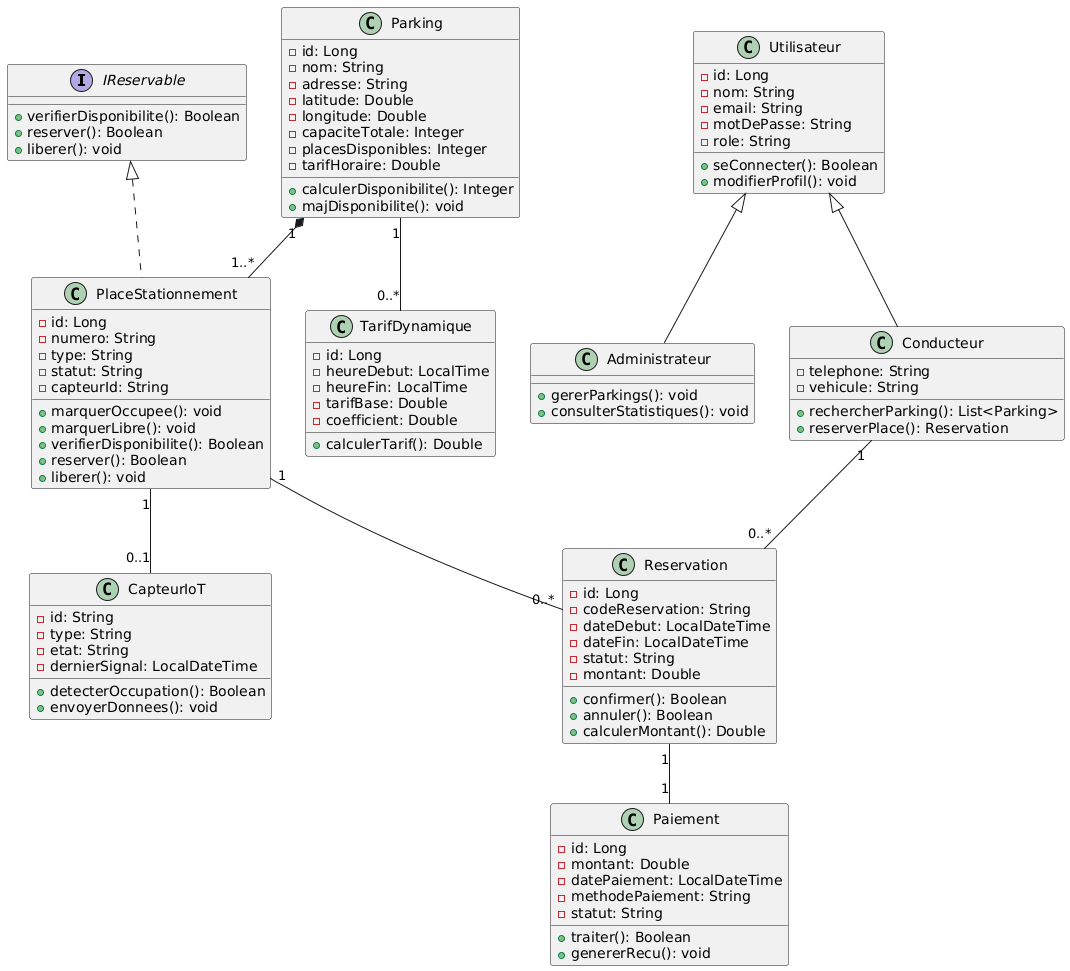

The diagram above was rendered by PlantUML. Its source (embedded in the PNG):
@startuml
' ==================== INTERFACE ====================

interface IReservable {
  + verifierDisponibilite(): Boolean
  + reserver(): Boolean
  + liberer(): void
}

' ==================== CLASSES ====================

class Utilisateur {
  - id: Long
  - nom: String
  - email: String
  - motDePasse: String
  - role: String
  + seConnecter(): Boolean
  + modifierProfil(): void
}

class Conducteur {
  - telephone: String
  - vehicule: String
  + rechercherParking(): List<Parking>
  + reserverPlace(): Reservation
}

class Administrateur {
  + gererParkings(): void
  + consulterStatistiques(): void
}

class Parking {
  - id: Long
  - nom: String
  - adresse: String
  - latitude: Double
  - longitude: Double
  - capaciteTotale: Integer
  - placesDisponibles: Integer
  - tarifHoraire: Double
  + calculerDisponibilite(): Integer
  + majDisponibilite(): void
}

class PlaceStationnement {
  - id: Long
  - numero: String
  - type: String
  - statut: String
  - capteurId: String
  + marquerOccupee(): void
  + marquerLibre(): void
  + verifierDisponibilite(): Boolean
  + reserver(): Boolean
  + liberer(): void
}

class Reservation {
  - id: Long
  - codeReservation: String
  - dateDebut: LocalDateTime
  - dateFin: LocalDateTime
  - statut: String
  - montant: Double
  + confirmer(): Boolean
  + annuler(): Boolean
  + calculerMontant(): Double
}

class Paiement {
  - id: Long
  - montant: Double
  - datePaiement: LocalDateTime
  - methodePaiement: String
  - statut: String
  + traiter(): Boolean
  + genererRecu(): void
}

class CapteurIoT {
  - id: String
  - type: String
  - etat: String
  - dernierSignal: LocalDateTime
  + detecterOccupation(): Boolean
  + envoyerDonnees(): void
}

class TarifDynamique {
  - id: Long
  - heureDebut: LocalTime
  - heureFin: LocalTime
  - tarifBase: Double
  - coefficient: Double
  + calculerTarif(): Double
}

' ==================== HÉRITAGE ====================

Utilisateur <|-- Conducteur
Utilisateur <|-- Administrateur

' ==================== IMPLÉMENTATION INTERFACE ====================

IReservable <|.. PlaceStationnement

' ==================== RELATIONS ====================

Conducteur "1" -- "0..*" Reservation
Parking "1" *-- "1..*" PlaceStationnement
PlaceStationnement "1" -- "0..1" CapteurIoT
PlaceStationnement "1" -- "0..*" Reservation
Reservation "1" -- "1" Paiement
Parking "1" -- "0..*" TarifDynamique

' ==================== NOTE ====================
@enduml